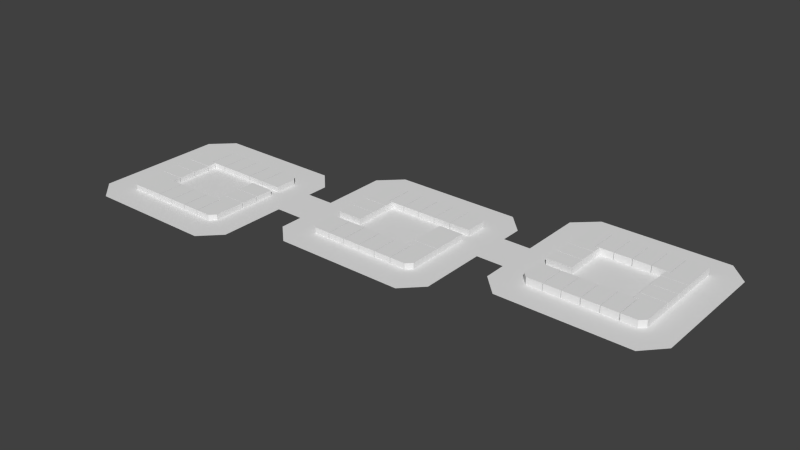 # Source: block6_update_4.blend  (saved by Blender 2.75.0; exported with 4.5.12 LTS)
import bpy
from mathutils import Matrix  # noqa: F401  (used for matrix-valued properties, if any)

bpy.ops.wm.read_factory_settings(use_empty=True)
scene = bpy.context.scene
scene.name = 'Scene'

# ---- collections
col_collection_1 = bpy.data.collections.new('Collection 1'); scene.collection.children.link(col_collection_1)

# ---- world
world_world = bpy.data.worlds.new('World'); scene.world = world_world
world_world.color = (0.05088, 0.05088, 0.05088)
world_world.use_sun_shadow = False
world_world.sun_shadow_jitter_overblur = 0.0
world_world.cycles.sampling_method = 'MANUAL'
world_world.cycles.sample_map_resolution = 256

# ---- meshes
me_plane_026 = bpy.data.meshes.new('Plane.026')
me_plane_026.from_pydata([(-1.0, -1.0, 0.0), (2.764, -1.0, 0.0), (-1.0, 5.127, 0.0), (2.764, 5.127, 0.0), (2.909, -1.0, 0.0), (2.909, 5.127, 0.0), (6.671, -1.0, 0.0), (6.671, 5.127, 0.0), (6.843, -1.0, 0.0), (6.843, 5.127, 0.0), (10.64, -1.0, 0.0), (10.64, 5.127, 0.0), (10.82, -1.0, 0.0), (10.82, 5.127, 0.0), (14.51, -1.0, 0.0), (14.51, 5.127, 0.0), (13.82, 5.3, -9.356e-07), (14.68, 5.3, -9.356e-07), (13.82, 7.133, -9.356e-07), (14.68, 7.133, -9.356e-07), (19.28, 5.3, -9.356e-07), (19.28, 7.133, -9.356e-07), (14.68, 0.216, -9.356e-07), (19.28, 0.216, -9.356e-07), (14.68, -0.9958, -9.356e-07), (18.07, -0.9958, -9.356e-07), (13.76, 7.322, 9.856e-06), (19.32, 7.322, 9.856e-06), (13.76, 11.11, 9.856e-06), (19.32, 11.11, 9.856e-06), (13.76, 11.29, 9.856e-06), (19.32, 11.29, 9.856e-06), (13.76, 15.21, 9.856e-06), (19.32, 15.21, 9.856e-06), (-1.0, -1.0, 1.212), (2.764, -1.0, 1.212), (-1.0, 5.127, 1.212), (2.764, 5.127, 1.212), (2.909, -1.0, 1.212), (2.909, 5.127, 1.212), (6.671, -1.0, 1.212), (6.671, 5.127, 1.212), (6.843, -1.0, 1.212), (6.843, 5.127, 1.212), (10.64, -1.0, 1.212), (10.64, 5.127, 1.212), (10.82, -1.0, 1.212), (10.82, 5.127, 1.212), (14.51, -1.0, 1.212), (14.51, 5.127, 1.212), (13.82, 5.3, 1.212), (14.68, 5.3, 1.212), (13.82, 7.133, 1.212), (14.68, 7.133, 1.212), (19.28, 5.3, 1.212), (19.28, 7.133, 1.212), (14.68, 0.216, 1.212), (19.28, 0.216, 1.212), (14.68, -0.9958, 1.212), (18.07, -0.9958, 1.212), (13.76, 7.322, 1.212), (19.32, 7.322, 1.212), (13.76, 11.11, 1.212), (19.32, 11.11, 1.212), (13.76, 11.29, 1.212), (19.32, 11.29, 1.212), (13.76, 15.21, 1.212), (19.32, 15.21, 1.212)], [], [(0, 2, 3, 1), (47, 46, 48, 49), (5, 7, 6, 4), (43, 42, 44, 45), (9, 11, 10, 8), (39, 38, 40, 41), (13, 15, 14, 12), (16, 18, 19, 17), (19, 21, 20, 17), (20, 23, 22, 17), (23, 25, 24, 22), (26, 28, 29, 27), (34, 35, 37, 36), (30, 32, 33, 31), (50, 51, 53, 52), (53, 51, 54, 55), (54, 51, 56, 57), (57, 56, 58, 59), (60, 61, 63, 62), (64, 65, 67, 66), (14, 15, 49, 48), (22, 24, 58, 56), (12, 14, 48, 46), (6, 7, 41, 40), (25, 23, 57, 59), (15, 13, 47, 49), (4, 6, 40, 38), (28, 26, 60, 62), (18, 16, 50, 52), (7, 5, 39, 41), (26, 27, 61, 60), (16, 17, 51, 50), (9, 8, 42, 43), (27, 29, 63, 61), (29, 28, 62, 63), (19, 18, 52, 53), (30, 31, 65, 64), (20, 21, 55, 54), (10, 11, 45, 44), (2, 0, 34, 36), (8, 10, 44, 42), (0, 1, 35, 34), (21, 19, 53, 55), (11, 9, 43, 45), (33, 32, 66, 67), (1, 3, 37, 35), (13, 12, 46, 47), (31, 33, 67, 65), (3, 2, 36, 37), (17, 22, 56, 51), (32, 30, 64, 66), (5, 4, 38, 39), (23, 20, 54, 57), (24, 25, 59, 58)])
me_plane_026.use_remesh_preserve_volume = False
me_plane_026.use_remesh_preserve_attributes = False
me_plane_026.use_mirror_vertex_groups = False
me_plane_026.update()
me_plane_027 = bpy.data.meshes.new('Plane.027')
me_plane_027.from_pydata([(-4.519, -2.757, 0.0), (1.0, -2.757, 0.0), (-4.519, 1.0, 0.0), (1.0, 1.0, 0.0), (-4.519, -2.898, 0.0), (1.0, -2.898, 0.0), (-4.519, -6.689, 0.0), (1.0, -6.689, 0.0), (1.0, -6.914, 0.0), (-4.519, -6.914, 0.0), (1.0, -8.67, 0.0), (-4.519, -8.67, 0.0), (0.07852, -8.67, 0.0), (-4.519, -13.82, 0.0), (0.07852, -13.82, 0.0), (-3.441, -15.0, 0.0), (0.07852, -15.0, 0.0), (-4.519, -2.757, 1.131), (1.0, -2.757, 1.131), (-4.519, 1.0, 1.131), (1.0, 1.0, 1.131), (-4.519, -2.898, 1.131), (1.0, -2.898, 1.131), (-4.519, -6.689, 1.131), (1.0, -6.689, 1.131), (1.0, -6.914, 1.131), (-4.519, -6.914, 1.131), (1.0, -8.67, 1.131), (-4.519, -8.67, 1.131), (0.07852, -8.67, 1.131), (-4.519, -13.82, 1.131), (0.07852, -13.82, 1.131), (-3.441, -15.0, 1.131), (0.07852, -15.0, 1.131)], [], [(0, 2, 3, 1), (17, 18, 20, 19), (5, 7, 6, 4), (22, 21, 23, 24), (8, 10, 12, 11, 9), (12, 14, 13, 11), (14, 16, 15, 13), (25, 26, 28, 29, 27), (29, 28, 30, 31), (31, 30, 32, 33), (5, 4, 21, 22), (14, 12, 29, 31), (15, 16, 33, 32), (12, 10, 27, 29), (13, 15, 32, 30), (9, 11, 28, 26), (6, 7, 24, 23), (16, 14, 31, 33), (2, 0, 17, 19), (10, 8, 25, 27), (4, 6, 23, 21), (0, 1, 18, 17), (7, 5, 22, 24), (1, 3, 20, 18), (3, 2, 19, 20), (11, 13, 30, 28), (8, 9, 26, 25)])
me_plane_027.use_remesh_preserve_volume = False
me_plane_027.use_remesh_preserve_attributes = False
me_plane_027.use_mirror_vertex_groups = False
me_plane_027.update()
me_plane_028 = bpy.data.meshes.new('Plane.028')
me_plane_028.from_pydata([(4.274, 0.2103, 0.0), (7.978, 0.2103, 0.0), (4.274, 6.363, 0.0), (7.978, 6.363, 0.0), (8.134, 0.2103, 0.0), (8.134, 6.363, 0.0), (11.9, 0.2103, 0.0), (11.9, 6.363, 0.0), (12.05, 0.2103, 0.0), (12.05, 6.363, 0.0), (15.89, 0.2103, 0.0), (15.89, 6.363, 0.0), (16.07, 0.2103, 0.0), (16.07, 6.363, 0.0), (19.75, 0.2103, 0.0), (19.75, 6.363, 0.0), (19.93, 0.2103, 0.0), (19.93, 6.363, 0.0), (23.36, 0.2103, 0.0), (23.36, 6.363, 0.0), (24.6, 0.2103, 0.0), (24.6, 5.135, 0.0), (4.119, -1.816, 1.05e-06), (5.011, -1.816, 1.05e-06), (4.119, 0.04944, 1.05e-06), (5.011, 0.04944, 1.05e-06), (-0.5182, -1.816, 1.05e-06), (-0.5182, 0.04944, 1.05e-06), (-0.5182, 5.193, 1.05e-06), (4.119, 5.193, 1.05e-06), (0.6063, 6.354, 1.05e-06), (4.119, 6.354, 1.05e-06), (4.274, 0.2103, 1.176), (7.978, 0.2103, 1.176), (4.274, 6.363, 1.176), (7.978, 6.363, 1.176), (8.134, 0.2103, 1.176), (8.134, 6.363, 1.176), (11.9, 0.2103, 1.176), (11.9, 6.363, 1.176), (12.05, 0.2103, 1.176), (12.05, 6.363, 1.176), (15.89, 0.2103, 1.176), (15.89, 6.363, 1.176), (16.07, 0.2103, 1.176), (16.07, 6.363, 1.176), (19.75, 0.2103, 1.176), (19.75, 6.363, 1.176), (19.93, 0.2103, 1.176), (19.93, 6.363, 1.176), (23.36, 0.2103, 1.176), (23.36, 6.363, 1.176), (24.6, 0.2103, 1.176), (24.6, 5.135, 1.176), (4.119, -1.816, 1.176), (5.011, -1.816, 1.176), (4.119, 0.04944, 1.176), (5.011, 0.04944, 1.176), (-0.5182, -1.816, 1.176), (-0.5182, 0.04944, 1.176), (-0.5182, 5.193, 1.176), (4.119, 5.193, 1.176), (0.6063, 6.354, 1.176), (4.119, 6.354, 1.176)], [], [(0, 2, 3, 1), (22, 24, 25, 23), (5, 7, 6, 4), (22, 26, 27, 24), (9, 11, 10, 8), (27, 28, 29, 24), (13, 15, 14, 12), (28, 30, 31, 29), (17, 19, 18, 16), (19, 21, 20, 18), (32, 33, 35, 34), (54, 55, 57, 56), (37, 36, 38, 39), (54, 56, 59, 58), (41, 40, 42, 43), (59, 56, 61, 60), (45, 44, 46, 47), (60, 61, 63, 62), (49, 48, 50, 51), (51, 50, 52, 53), (26, 22, 54, 58), (9, 8, 40, 41), (28, 27, 59, 60), (23, 25, 57, 55), (25, 24, 56, 57), (16, 18, 50, 48), (10, 11, 43, 42), (2, 0, 32, 34), (19, 17, 49, 51), (8, 10, 42, 40), (0, 1, 33, 32), (20, 21, 53, 52), (11, 9, 41, 43), (1, 3, 35, 33), (18, 20, 52, 50), (13, 12, 44, 45), (3, 2, 34, 35), (21, 19, 51, 53), (5, 4, 36, 37), (24, 29, 61, 56), (27, 26, 58, 59), (22, 23, 55, 54), (14, 15, 47, 46), (31, 30, 62, 63), (12, 14, 46, 44), (6, 7, 39, 38), (29, 31, 63, 61), (15, 13, 45, 47), (4, 6, 38, 36), (30, 28, 60, 62), (17, 16, 48, 49), (7, 5, 37, 39)])
me_plane_028.use_remesh_preserve_volume = False
me_plane_028.use_remesh_preserve_attributes = False
me_plane_028.use_mirror_vertex_groups = False
me_plane_028.update()
me_plane_029 = bpy.data.meshes.new('Plane.029')
me_plane_029.from_pydata([(-4.215, -4.108, 0.0), (0.4205, -4.108, 0.0), (-4.215, 0.869, 0.0), (0.4205, 0.869, 0.0), (-3.081, -5.295, 0.0), (0.4205, -5.295, 0.0), (0.5875, -5.281, -5.878e-06), (4.285, -5.281, -5.878e-06), (0.5875, 0.8453, -5.878e-06), (4.285, 0.8453, -5.878e-06), (4.478, -5.281, -5.878e-06), (4.478, 0.8453, -5.878e-06), (8.227, -5.281, -5.878e-06), (8.227, 0.8453, -5.878e-06), (8.386, -5.281, -5.878e-06), (8.386, 0.8453, -5.878e-06), (12.19, -5.281, -5.878e-06), (12.19, 0.8453, -5.878e-06), (12.35, -5.281, -5.878e-06), (12.35, 0.8453, -5.878e-06), (16.04, -5.281, -5.878e-06), (16.04, 0.8453, -5.878e-06), (-4.215, -4.108, 1.295), (0.4205, -4.108, 1.295), (-4.215, 0.869, 1.295), (0.4205, 0.869, 1.295), (-3.081, -5.295, 1.295), (0.4205, -5.295, 1.295), (0.5875, -5.281, 1.295), (4.285, -5.281, 1.295), (0.5875, 0.8453, 1.295), (4.285, 0.8453, 1.295), (4.478, -5.281, 1.295), (4.478, 0.8453, 1.295), (8.227, -5.281, 1.295), (8.227, 0.8453, 1.295), (8.386, -5.281, 1.295), (8.386, 0.8453, 1.295), (12.19, -5.281, 1.295), (12.19, 0.8453, 1.295), (12.35, -5.281, 1.295), (12.35, 0.8453, 1.295), (16.04, -5.281, 1.295), (16.04, 0.8453, 1.295)], [], [(0, 2, 3, 1), (1, 5, 4, 0), (6, 8, 9, 7), (28, 29, 31, 30), (11, 13, 12, 10), (23, 22, 26, 27), (15, 17, 16, 14), (22, 23, 25, 24), (19, 21, 20, 18), (33, 32, 34, 35), (37, 36, 38, 39), (41, 40, 42, 43), (1, 3, 25, 23), (15, 14, 36, 37), (9, 8, 30, 31), (3, 2, 24, 25), (11, 10, 32, 33), (20, 21, 43, 42), (4, 5, 27, 26), (18, 20, 42, 40), (0, 4, 26, 22), (16, 17, 39, 38), (21, 19, 41, 43), (5, 1, 23, 27), (14, 16, 38, 36), (12, 13, 35, 34), (8, 6, 28, 30), (17, 15, 37, 39), (2, 0, 22, 24), (10, 12, 34, 32), (6, 7, 29, 28), (19, 18, 40, 41), (13, 11, 33, 35), (7, 9, 31, 29)])
me_plane_029.use_remesh_preserve_volume = False
me_plane_029.use_remesh_preserve_attributes = False
me_plane_029.use_mirror_vertex_groups = False
me_plane_029.update()
me_plane_030 = bpy.data.meshes.new('Plane.030')
me_plane_030.from_pydata([(-1.0, -0.8549, 0.0), (-0.1294, -0.8549, 0.0), (-1.0, 1.0, 0.0), (-0.1294, 1.0, 0.0), (4.496, -0.8549, 0.0), (4.496, 1.0, 0.0), (-0.1294, -5.997, 0.0), (4.496, -5.997, 0.0), (-0.1294, -7.163, 0.0), (3.334, -7.163, 0.0), (-1.016, 1.175, 7.4e-06), (4.5, 1.175, 7.4e-06), (-1.016, 4.939, 7.4e-06), (4.5, 4.939, 7.4e-06), (-1.016, 5.07, 7.4e-06), (4.5, 5.07, 7.4e-06), (-1.016, 8.987, 7.4e-06), (4.5, 8.987, 7.4e-06), (-1.0, -0.8549, 1.293), (-0.1294, -0.8549, 1.293), (-1.0, 1.0, 1.293), (-0.1294, 1.0, 1.293), (4.496, -0.8549, 1.293), (4.496, 1.0, 1.293), (-0.1294, -5.997, 1.293), (4.496, -5.997, 1.293), (-0.1294, -7.163, 1.293), (3.334, -7.163, 1.293), (-1.016, 1.175, 1.293), (4.5, 1.175, 1.293), (-1.016, 4.939, 1.293), (4.5, 4.939, 1.293), (-1.016, 5.07, 1.293), (4.5, 5.07, 1.293), (-1.016, 8.987, 1.293), (4.5, 8.987, 1.293)], [], [(0, 2, 3, 1), (3, 5, 4, 1), (4, 7, 6, 1), (7, 9, 8, 6), (10, 12, 13, 11), (12, 14, 15, 13), (14, 16, 17, 15), (18, 19, 21, 20), (21, 19, 22, 23), (22, 19, 24, 25), (25, 24, 26, 27), (28, 29, 31, 30), (30, 31, 33, 32), (32, 33, 35, 34), (11, 13, 31, 29), (1, 6, 24, 19), (0, 1, 19, 18), (7, 4, 22, 25), (8, 9, 27, 26), (3, 2, 20, 21), (13, 15, 33, 31), (6, 8, 26, 24), (4, 5, 23, 22), (14, 12, 30, 32), (9, 7, 25, 27), (17, 16, 34, 35), (12, 10, 28, 30), (5, 3, 21, 23), (15, 17, 35, 33), (10, 11, 29, 28), (16, 14, 32, 34), (2, 0, 18, 20)])
me_plane_030.use_remesh_preserve_volume = False
me_plane_030.use_remesh_preserve_attributes = False
me_plane_030.use_mirror_vertex_groups = False
me_plane_030.update()
me_plane_031 = bpy.data.meshes.new('Plane.031')
me_plane_031.from_pydata([(-5.347, -4.318, 0.0), (0.1542, -4.318, 0.0), (-5.347, -0.5331, 0.0), (0.1542, -0.5331, 0.0), (-5.347, -0.3336, 0.0), (0.1542, -0.3336, 0.0), (-5.347, 3.379, 0.0), (0.1542, 3.379, 0.0), (-5.347, 3.541, 0.0), (0.1542, 3.541, 0.0), (-5.347, 5.373, 0.0), (0.1542, 5.373, 0.0), (-0.7317, 5.373, 0.0), (-5.347, 10.55, 0.0), (-0.7317, 10.55, 0.0), (-4.363, 11.69, 0.0), (-0.7317, 11.69, 0.0), (-0.5576, 5.622, 5.826e-06), (3.118, 5.622, 5.826e-06), (-0.5576, 11.71, 5.826e-06), (3.118, 11.71, 5.826e-06), (3.278, 5.622, 5.826e-06), (3.278, 11.71, 5.826e-06), (7.061, 5.622, 5.826e-06), (7.061, 11.71, 5.826e-06), (7.222, 5.622, 5.826e-06), (7.222, 11.71, 5.826e-06), (11.04, 5.622, 5.826e-06), (11.04, 11.71, 5.826e-06), (11.15, 5.622, 5.826e-06), (11.15, 11.71, 5.826e-06), (14.89, 5.622, 5.826e-06), (14.89, 11.71, 5.826e-06), (15.02, 5.622, 5.826e-06), (15.02, 11.71, 5.826e-06), (18.5, 5.622, 5.826e-06), (18.5, 11.71, 5.826e-06), (19.67, 5.622, 5.826e-06), (19.67, 10.61, 5.826e-06), (-5.347, -4.318, 1.332), (0.1542, -4.318, 1.332), (-5.347, -0.5331, 1.332), (0.1542, -0.5331, 1.332), (-5.347, -0.3336, 1.332), (0.1542, -0.3336, 1.332), (-5.347, 3.379, 1.332), (0.1542, 3.379, 1.332), (-5.347, 3.541, 1.332), (0.1542, 3.541, 1.332), (-5.347, 5.373, 1.332), (0.1542, 5.373, 1.332), (-0.7317, 5.373, 1.332), (-5.347, 10.55, 1.332), (-0.7317, 10.55, 1.332), (-4.363, 11.69, 1.332), (-0.7317, 11.69, 1.332), (-0.5576, 5.622, 1.332), (3.118, 5.622, 1.332), (-0.5576, 11.71, 1.332), (3.118, 11.71, 1.332), (3.278, 5.622, 1.332), (3.278, 11.71, 1.332), (7.061, 5.622, 1.332), (7.061, 11.71, 1.332), (7.222, 5.622, 1.332), (7.222, 11.71, 1.332), (11.04, 5.622, 1.332), (11.04, 11.71, 1.332), (11.15, 5.622, 1.332), (11.15, 11.71, 1.332), (14.89, 5.622, 1.332), (14.89, 11.71, 1.332), (15.02, 5.622, 1.332), (15.02, 11.71, 1.332), (18.5, 5.622, 1.332), (18.5, 11.71, 1.332), (19.67, 5.622, 1.332), (19.67, 10.61, 1.332)], [], [(0, 2, 3, 1), (39, 40, 42, 41), (4, 6, 7, 5), (43, 44, 46, 45), (8, 10, 12, 11, 9), (10, 13, 14, 12), (13, 15, 16, 14), (17, 19, 20, 18), (47, 48, 50, 51, 49), (22, 24, 23, 21), (49, 51, 53, 52), (26, 28, 27, 25), (52, 53, 55, 54), (30, 32, 31, 29), (56, 57, 59, 58), (34, 36, 35, 33), (36, 38, 37, 35), (61, 60, 62, 63), (65, 64, 66, 67), (69, 68, 70, 71), (73, 72, 74, 75), (75, 74, 76, 77), (10, 8, 47, 49), (31, 32, 71, 70), (1, 3, 42, 40), (11, 12, 51, 50), (29, 31, 70, 68), (3, 2, 41, 42), (23, 24, 63, 62), (32, 30, 69, 71), (4, 5, 44, 43), (21, 23, 62, 60), (12, 14, 53, 51), (34, 33, 72, 73), (24, 22, 61, 63), (13, 10, 49, 52), (26, 25, 64, 65), (16, 15, 54, 55), (7, 6, 45, 46), (14, 16, 55, 53), (5, 7, 46, 44), (15, 13, 52, 54), (33, 35, 74, 72), (6, 4, 43, 45), (27, 28, 67, 66), (19, 17, 56, 58), (36, 34, 73, 75), (8, 9, 48, 47), (25, 27, 66, 64), (17, 18, 57, 56), (37, 38, 77, 76), (28, 26, 65, 67), (18, 20, 59, 57), (35, 37, 76, 74), (30, 29, 68, 69), (20, 19, 58, 59), (38, 36, 75, 77), (2, 0, 39, 41), (22, 21, 60, 61), (9, 11, 50, 48), (0, 1, 40, 39)])
me_plane_031.use_remesh_preserve_volume = False
me_plane_031.use_remesh_preserve_attributes = False
me_plane_031.use_mirror_vertex_groups = False
me_plane_031.update()
me_plane_032 = bpy.data.meshes.new('Plane.032')
me_plane_032.from_pydata([(-4.013, -4.831, 0.0), (0.6227, -4.831, 0.0), (-4.013, 0.1288, 0.0), (0.6227, 0.1288, 0.0), (-2.866, -5.999, 0.0), (0.6227, -5.999, 0.0), (0.7812, -6.016, 6.571e-06), (4.497, -6.016, 6.571e-06), (0.7812, 0.1335, 6.571e-06), (4.497, 0.1335, 6.571e-06), (4.645, -6.016, 6.571e-06), (4.645, 0.1335, 6.571e-06), (8.435, -6.016, 6.571e-06), (8.435, 0.1335, 6.571e-06), (8.605, -6.016, 6.571e-06), (8.605, 0.1335, 6.571e-06), (12.42, -6.016, 6.571e-06), (12.42, 0.1335, 6.571e-06), (12.55, -6.016, 6.571e-06), (12.55, 0.1335, 6.571e-06), (16.26, -6.016, 6.571e-06), (16.26, 0.1335, 6.571e-06), (16.44, -6.016, 6.571e-06), (16.44, 0.1335, 6.571e-06), (19.9, -6.016, 6.571e-06), (19.9, 0.1335, 6.571e-06), (21.08, -4.888, 6.571e-06), (21.08, 0.1335, 6.571e-06), (16.44, 2.181, 6.571e-06), (19.9, 2.181, 6.571e-06), (21.08, 2.181, 6.571e-06), (16.44, 0.304, 6.571e-06), (15.51, 2.181, 6.571e-06), (15.51, 0.304, 6.571e-06), (16.44, 2.354, 6.571e-06), (19.9, 2.354, 6.571e-06), (21.08, 2.354, 6.571e-06), (15.51, 2.354, 6.571e-06), (16.44, 6.096, 6.571e-06), (19.9, 6.096, 6.571e-06), (21.08, 6.096, 6.571e-06), (15.51, 6.096, 6.571e-06), (16.44, 6.269, 6.571e-06), (19.9, 6.269, 6.571e-06), (21.08, 6.269, 6.571e-06), (15.51, 6.269, 6.571e-06), (16.44, 10.01, 6.571e-06), (19.9, 10.01, 6.571e-06), (21.08, 10.01, 6.571e-06), (15.51, 10.01, 6.571e-06), (-4.013, -4.831, 1.571), (0.6227, -4.831, 1.571), (-4.013, 0.1288, 1.571), (0.6227, 0.1288, 1.571), (-2.866, -5.999, 1.571), (0.6227, -5.999, 1.571), (0.7812, -6.016, 1.571), (4.497, -6.016, 1.571), (0.7812, 0.1335, 1.571), (4.497, 0.1335, 1.571), (4.645, -6.016, 1.571), (4.645, 0.1335, 1.571), (8.435, -6.016, 1.571), (8.435, 0.1335, 1.571), (8.605, -6.016, 1.571), (8.605, 0.1335, 1.571), (12.42, -6.016, 1.571), (12.42, 0.1335, 1.571), (12.55, -6.016, 1.571), (12.55, 0.1335, 1.571), (16.26, -6.016, 1.571), (16.26, 0.1335, 1.571), (16.44, -6.016, 1.571), (16.44, 0.1335, 1.571), (19.9, -6.016, 1.571), (19.9, 0.1335, 1.571), (21.08, -4.888, 1.571), (21.08, 0.1335, 1.571), (16.44, 2.181, 1.571), (19.9, 2.181, 1.571), (21.08, 2.181, 1.571), (16.44, 0.304, 1.571), (15.51, 2.181, 1.571), (15.51, 0.304, 1.571), (16.44, 2.354, 1.571), (19.9, 2.354, 1.571), (21.08, 2.354, 1.571), (15.51, 2.354, 1.571), (16.44, 6.096, 1.571), (19.9, 6.096, 1.571), (21.08, 6.096, 1.571), (15.51, 6.096, 1.571), (16.44, 6.269, 1.571), (19.9, 6.269, 1.571), (21.08, 6.269, 1.571), (15.51, 6.269, 1.571), (16.44, 10.01, 1.571), (19.9, 10.01, 1.571), (21.08, 10.01, 1.571), (15.51, 10.01, 1.571)], [], [(0, 2, 3, 1), (1, 5, 4, 0), (6, 8, 9, 7), (73, 75, 79, 78, 81), (11, 13, 12, 10), (75, 77, 80, 79), (15, 17, 16, 14), (75, 74, 76, 77), (19, 21, 20, 18), (73, 72, 74, 75), (23, 25, 24, 22), (25, 27, 26, 24), (25, 29, 30, 27), (23, 31, 28, 29, 25), (31, 33, 32, 28), (61, 60, 62, 63), (69, 68, 70, 71), (65, 64, 66, 67), (37, 41, 38, 34), (35, 39, 40, 36), (34, 38, 39, 35), (50, 51, 53, 52), (56, 57, 59, 58), (51, 50, 54, 55), (45, 49, 46, 42), (43, 47, 48, 44), (42, 46, 47, 43), (81, 78, 82, 83), (87, 84, 88, 91), (85, 86, 90, 89), (84, 85, 89, 88), (95, 92, 96, 99), (93, 94, 98, 97), (92, 93, 97, 96), (12, 13, 63, 62), (47, 46, 96, 97), (21, 19, 69, 71), (40, 39, 89, 90), (10, 12, 62, 60), (31, 23, 73, 81), (48, 47, 97, 98), (1, 3, 53, 51), (23, 22, 72, 73), (38, 41, 91, 88), (13, 11, 61, 63), (46, 49, 99, 96), (3, 2, 52, 53), (15, 14, 64, 65), (32, 33, 83, 82), (4, 5, 55, 54), (41, 37, 87, 91), (28, 32, 82, 78), (49, 45, 95, 99), (0, 4, 54, 50), (36, 40, 90, 86), (33, 31, 81, 83), (44, 48, 98, 94), (5, 1, 51, 55), (22, 24, 74, 72), (16, 17, 67, 66), (34, 35, 85, 84), (8, 6, 56, 58), (42, 43, 93, 92), (14, 16, 66, 64), (35, 36, 86, 85), (6, 7, 57, 56), (26, 27, 77, 76), (43, 44, 94, 93), (17, 15, 65, 67), (37, 34, 84, 87), (7, 9, 59, 57), (24, 26, 76, 74), (45, 42, 92, 95), (19, 18, 68, 69), (9, 8, 58, 59), (11, 10, 60, 61), (29, 28, 78, 79), (30, 29, 79, 80), (20, 21, 71, 70), (27, 30, 80, 77), (2, 0, 50, 52), (18, 20, 70, 68), (39, 38, 88, 89)])
me_plane_032.use_remesh_preserve_volume = False
me_plane_032.use_remesh_preserve_attributes = False
me_plane_032.use_mirror_vertex_groups = False
me_plane_032.update()
me_plane_033 = bpy.data.meshes.new('Plane.033')
me_plane_033.from_pydata([(-1.947, -0.8231, 0.0), (3.573, -0.8231, 0.0), (-1.947, 2.907, 0.0), (3.573, 2.907, 0.0), (-1.947, 3.107, 0.0), (3.573, 3.107, 0.0), (-1.947, 6.93, 0.0), (3.573, 6.93, 0.0), (-1.947, 7.079, 0.0), (3.573, 7.079, 0.0), (-1.947, 8.927, 0.0), (3.573, 8.927, 0.0), (2.663, 8.927, 0.0), (-1.947, 14.07, 0.0), (2.663, 14.07, 0.0), (-0.7772, 15.27, 0.0), (2.663, 15.27, 0.0), (2.831, 9.102, -3.665e-06), (6.565, 9.102, -3.665e-06), (2.831, 15.23, -3.665e-06), (6.565, 15.23, -3.665e-06), (6.701, 9.102, -3.665e-06), (6.701, 15.23, -3.665e-06), (10.49, 9.102, -3.665e-06), (10.49, 15.23, -3.665e-06), (10.64, 9.102, -3.665e-06), (10.64, 15.23, -3.665e-06), (14.44, 9.102, -3.665e-06), (14.44, 15.23, -3.665e-06), (14.58, 9.102, -3.665e-06), (14.58, 15.23, -3.665e-06), (18.32, 9.102, -3.665e-06), (18.32, 15.23, -3.665e-06), (18.48, 9.102, -3.665e-06), (18.48, 15.23, -3.665e-06), (21.96, 9.102, -3.665e-06), (21.96, 15.23, -3.665e-06), (23.08, 9.102, -3.665e-06), (23.08, 15.23, -3.665e-06), (18.48, 7.054, -3.665e-06), (21.96, 7.054, -3.665e-06), (23.08, 7.054, -3.665e-06), (18.48, 8.938, -3.665e-06), (17.56, 7.054, -3.665e-06), (17.56, 8.938, -3.665e-06), (-1.947, -0.8231, 1.566), (3.573, -0.8231, 1.566), (-1.947, 2.907, 1.566), (3.573, 2.907, 1.566), (-1.947, 3.107, 1.566), (3.573, 3.107, 1.566), (-1.947, 6.93, 1.566), (3.573, 6.93, 1.566), (-1.947, 7.079, 1.566), (3.573, 7.079, 1.566), (-1.947, 8.927, 1.566), (3.573, 8.927, 1.566), (2.663, 8.927, 1.566), (-1.947, 14.07, 1.566), (2.663, 14.07, 1.566), (-0.7772, 15.27, 1.566), (2.663, 15.27, 1.566), (2.831, 9.102, 1.566), (6.565, 9.102, 1.566), (2.831, 15.23, 1.566), (6.565, 15.23, 1.566), (6.701, 9.102, 1.566), (6.701, 15.23, 1.566), (10.49, 9.102, 1.566), (10.49, 15.23, 1.566), (10.64, 9.102, 1.566), (10.64, 15.23, 1.566), (14.44, 9.102, 1.566), (14.44, 15.23, 1.566), (14.58, 9.102, 1.566), (14.58, 15.23, 1.566), (18.32, 9.102, 1.566), (18.32, 15.23, 1.566), (18.48, 9.102, 1.566), (18.48, 15.23, 1.566), (21.96, 9.102, 1.566), (21.96, 15.23, 1.566), (23.08, 9.102, 1.566), (23.08, 15.23, 1.566), (18.48, 7.054, 1.566), (21.96, 7.054, 1.566), (23.08, 7.054, 1.566), (18.48, 8.938, 1.566), (17.56, 7.054, 1.566), (17.56, 8.938, 1.566)], [], [(0, 2, 3, 1), (45, 46, 48, 47), (4, 6, 7, 5), (49, 50, 52, 51), (8, 10, 12, 11, 9), (10, 13, 14, 12), (13, 15, 16, 14), (17, 19, 20, 18), (53, 54, 56, 57, 55), (22, 24, 23, 21), (55, 57, 59, 58), (26, 28, 27, 25), (58, 59, 61, 60), (30, 32, 31, 29), (62, 63, 65, 64), (34, 36, 35, 33), (36, 38, 37, 35), (37, 41, 40, 35), (35, 40, 39, 42, 33), (39, 43, 44, 42), (67, 66, 68, 69), (71, 70, 72, 73), (75, 74, 76, 77), (79, 78, 80, 81), (81, 80, 82, 83), (82, 80, 85, 86), (80, 78, 87, 84, 85), (84, 87, 89, 88), (7, 6, 51, 52), (42, 44, 89, 87), (14, 16, 61, 59), (5, 7, 52, 50), (43, 39, 84, 88), (15, 13, 58, 60), (6, 4, 49, 51), (27, 28, 73, 72), (19, 17, 62, 64), (36, 34, 79, 81), (8, 9, 54, 53), (25, 27, 72, 70), (17, 18, 63, 62), (37, 38, 83, 82), (28, 26, 71, 73), (18, 20, 65, 63), (30, 29, 74, 75), (20, 19, 64, 65), (38, 36, 81, 83), (2, 0, 45, 47), (22, 21, 66, 67), (39, 40, 85, 84), (9, 11, 56, 54), (0, 1, 46, 45), (40, 41, 86, 85), (10, 8, 53, 55), (31, 32, 77, 76), (1, 3, 48, 46), (11, 12, 57, 56), (29, 31, 76, 74), (3, 2, 47, 48), (23, 24, 69, 68), (41, 37, 82, 86), (32, 30, 75, 77), (4, 5, 50, 49), (21, 23, 68, 66), (12, 14, 59, 57), (34, 33, 78, 79), (24, 22, 67, 69), (33, 42, 87, 78), (13, 10, 55, 58), (26, 25, 70, 71), (44, 43, 88, 89), (16, 15, 60, 61)])
me_plane_033.use_remesh_preserve_volume = False
me_plane_033.use_remesh_preserve_attributes = False
me_plane_033.use_mirror_vertex_groups = False
me_plane_033.update()
me_plane_043 = bpy.data.meshes.new('Plane.043')
me_plane_043.from_pydata([(-14.1, -18.51, 0.0), (14.1, -18.51, 0.0), (-14.1, 18.6, 0.0), (14.1, 18.6, 0.0), (-18.7, -14.17, 0.0), (-18.7, 14.17, 0.0), (18.31, -14.27, 0.0), (18.31, 14.21, 0.0), (18.31, 0.4075, 0.0), (18.31, 9.391, 0.0), (24.45, 0.4075, 0.0), (24.45, 9.391, 0.0), (61.44, 10.25, 0.0), (61.44, 19.24, 0.0), (24.45, 23.89, 0.0), (61.44, 23.89, 0.0), (28.99, 28.28, 0.0), (57.23, 28.28, 0.0), (24.45, -4.607, 0.0), (61.44, -4.607, 0.0), (28.9, -8.827, 0.0), (57.31, -8.827, 0.0), (67.43, 10.25, 0.0), (67.43, 19.24, 0.0), (104.6, 10.25, 0.0), (104.6, 19.24, 0.0), (67.43, 5.285, 0.0), (104.6, 5.285, 0.0), (71.86, 0.8043, 0.0), (100.5, 0.8043, 0.0), (67.43, 33.54, 0.0), (104.6, 33.54, 0.0), (72.13, 37.93, 0.0), (100.3, 37.93, 0.0)], [], [(0, 1, 3, 2), (0, 2, 5, 4), (3, 1, 6, 8, 9, 7), (9, 8, 10, 11), (11, 10, 12, 13), (11, 13, 15, 14), (14, 15, 17, 16), (12, 10, 18, 19), (19, 18, 20, 21), (13, 12, 22, 23), (23, 22, 24, 25), (24, 22, 26, 27), (27, 26, 28, 29), (23, 25, 31, 30), (30, 31, 33, 32)])
me_plane_043.use_remesh_preserve_volume = False
me_plane_043.use_remesh_preserve_attributes = False
me_plane_043.use_mirror_vertex_groups = False
me_plane_043.update()

# ---- objects
ob_plane_026 = bpy.data.objects.new('Plane.026', me_plane_026)
ob_plane_027 = bpy.data.objects.new('Plane.027', me_plane_027)
ob_plane_028 = bpy.data.objects.new('Plane.028', me_plane_028)
ob_plane_029 = bpy.data.objects.new('Plane.029', me_plane_029)
ob_plane_030 = bpy.data.objects.new('Plane.030', me_plane_030)
ob_plane_031 = bpy.data.objects.new('Plane.031', me_plane_031)
ob_plane_032 = bpy.data.objects.new('Plane.032', me_plane_032)
ob_plane_033 = bpy.data.objects.new('Plane.033', me_plane_033)
ob_block6_4ground = bpy.data.objects.new('block6_4Ground', me_plane_043)

# ---- transforms, parenting, visibility, modifiers, constraints
ob_plane_026.location = (-50.15, -20.92, -1.307e-07)
ob_plane_026.lineart.crease_threshold = 0.0
ob_plane_027.location = (-51.38, -6.899, 1.189e-05)
ob_plane_027.lineart.crease_threshold = 0.0
ob_plane_028.location = (-55.4, -3.915, 2.933e-06)
ob_plane_028.lineart.crease_threshold = 0.0
ob_plane_029.location = (-8.603, -6.921, -8.082e-07)
ob_plane_029.lineart.crease_threshold = 0.0
ob_plane_030.location = (7.748, -5.031, -6.064e-06)
ob_plane_030.lineart.crease_threshold = 0.0
ob_plane_031.location = (-7.441, 0.4208, 7.943e-07)
ob_plane_031.lineart.crease_threshold = 0.0
ob_plane_032.location = (34.28, 3.501, -1.336e-06)
ob_plane_032.lineart.crease_threshold = 0.0
ob_plane_033.location = (32.25, 6.63, -2.268e-07)
ob_plane_033.lineart.crease_threshold = 0.0
ob_block6_4ground.location = (-43.12, -9.768, 3.314e-06)
ob_block6_4ground.lineart.crease_threshold = 0.0

# ---- collection membership
col_collection_1.objects.link(ob_plane_026)
col_collection_1.objects.link(ob_plane_027)
col_collection_1.objects.link(ob_plane_028)
col_collection_1.objects.link(ob_plane_029)
col_collection_1.objects.link(ob_plane_030)
col_collection_1.objects.link(ob_plane_031)
col_collection_1.objects.link(ob_plane_032)
col_collection_1.objects.link(ob_plane_033)
col_collection_1.objects.link(ob_block6_4ground)

# ---- scene / render settings (as saved in the file)
scene.frame_start = 1; scene.frame_end = 250; scene.frame_set(1)
scene.render.engine = 'BLENDER_EEVEE_NEXT'
scene.render.resolution_percentage = 50
scene.render.dither_intensity = 0.0
scene.cycles.use_denoising = False
scene.cycles.samples = 10
scene.cycles.sampling_pattern = 'TABULATED_SOBOL'
scene.cycles.light_sampling_threshold = 0.0
scene.cycles.use_adaptive_sampling = False
scene.cycles.use_light_tree = False
scene.cycles.blur_glossy = 0.0
scene.cycles.pixel_filter_type = 'GAUSSIAN'
scene.cycles.sample_clamp_indirect = 0.0
scene.view_settings.view_transform = 'Standard'
bpy.context.view_layer.update()

# ---- added for rendering (the .blend has no active camera and no usable light): camera, sun
cam_auto = bpy.data.cameras.new('AutoCamera')
cam_auto.lens = 50.0
cam_auto.sensor_width = 36.0
cam_auto.clip_end = 2202.22
ob_auto_camera = bpy.data.objects.new('AutoCamera', cam_auto)
scene.collection.objects.link(ob_auto_camera)
ob_auto_camera.location = (125.317, -150.636, 101.172)
ob_auto_camera.rotation_euler = (1.09748, -7.21219e-08, 0.694738)
scene.camera = ob_auto_camera
light_auto_sun = bpy.data.lights.new('AutoSun', 'SUN')
light_auto_sun.energy = 3.0
light_auto_sun.angle = 0.0523599
ob_auto_sun = bpy.data.objects.new('AutoSun', light_auto_sun)
scene.collection.objects.link(ob_auto_sun)
ob_auto_sun.rotation_euler = (0.872665, 0.174533, 0.523599)
bpy.context.view_layer.update()
